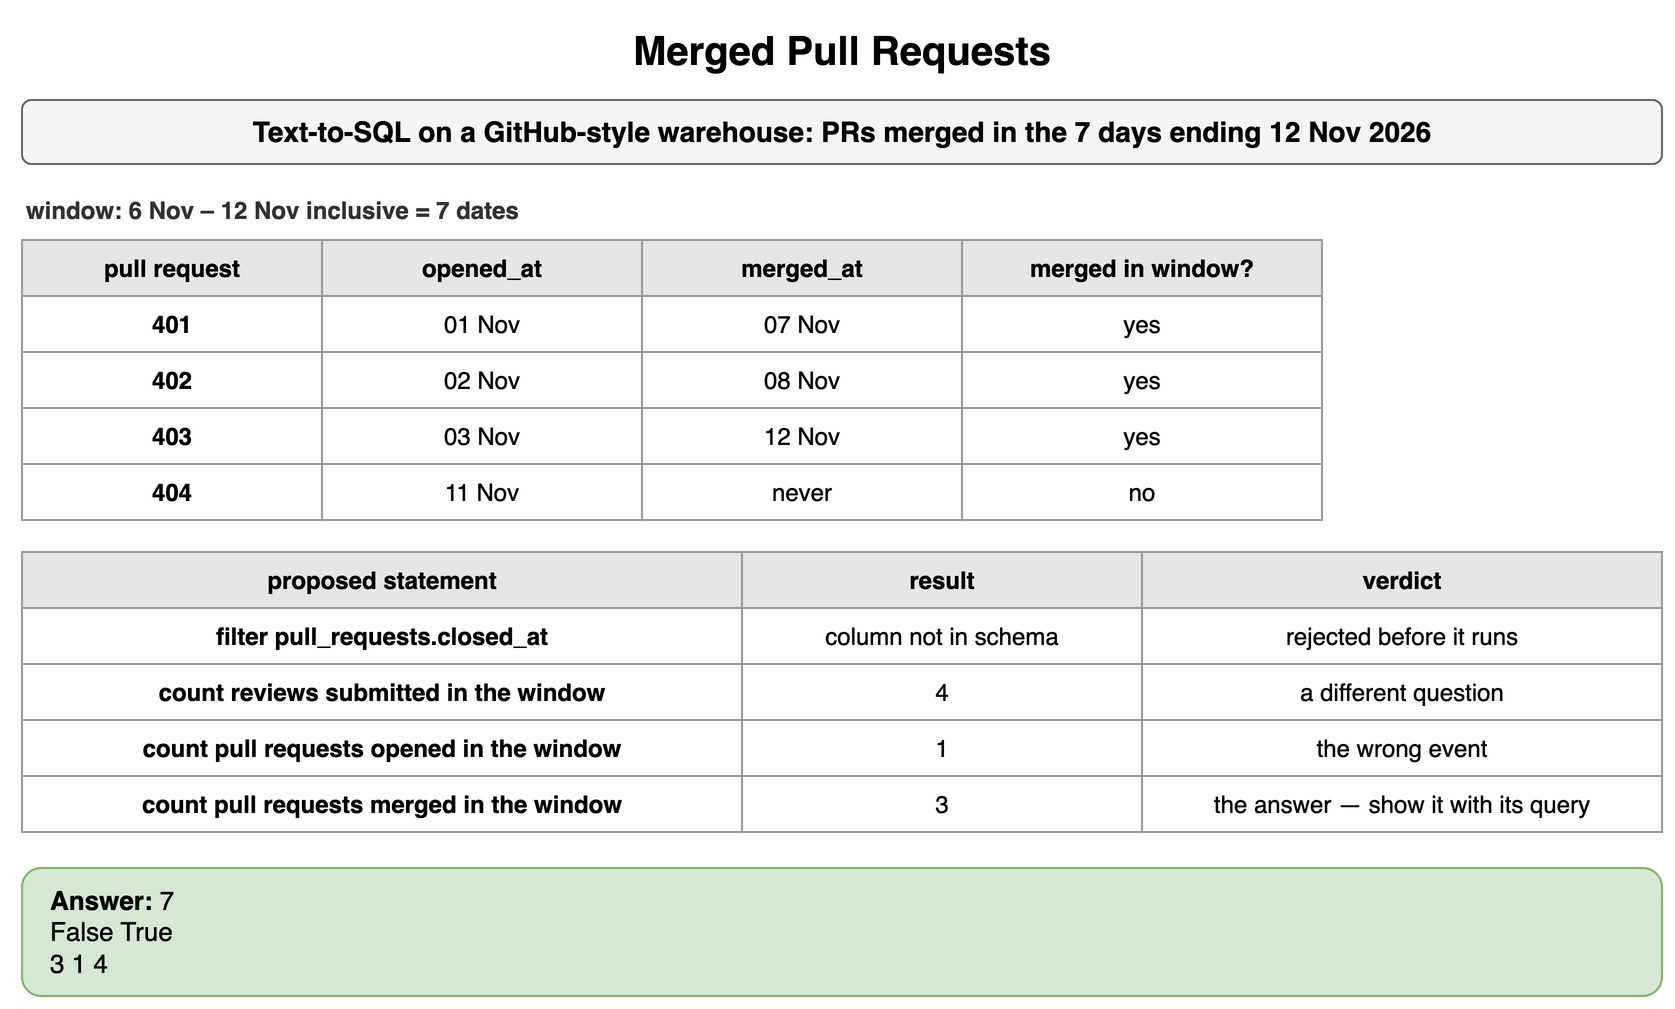

The diagram above was exported from draw.io. Its source (the exported page's mxGraphModel, read from the mxfile embedded in the PNG):
<mxGraphModel dx="900" dy="512" grid="1" gridSize="10" guides="1" tooltips="1" connect="1" arrows="1" fold="1" page="1" pageScale="1" pageWidth="900" pageHeight="512" math="0" shadow="0">
  <root>
    <mxCell id="0" />
    <mxCell id="1" parent="0" />
    <mxCell id="d1" value="Merged Pull Requests" style="text;html=1;align=center;verticalAlign=middle;whiteSpace=wrap;fontSize=20;fontStyle=1;" vertex="1" parent="1">
      <mxGeometry x="40" y="10" width="820" height="30" as="geometry" />
    </mxCell>
    <mxCell id="d2" value="Text-to-SQL on a GitHub-style warehouse: PRs merged in the 7 days ending 12 Nov 2026" style="rounded=1;whiteSpace=wrap;html=1;fillColor=#f5f5f5;strokeColor=#666666;fontStyle=1;fontSize=14;" vertex="1" parent="1">
      <mxGeometry x="40" y="50" width="820" height="32" as="geometry" />
    </mxCell>
    <mxCell id="d3" value="window: 6 Nov – 12 Nov inclusive = 7 dates" style="text;html=1;whiteSpace=wrap;fontSize=11;align=left;verticalAlign=middle;fontSize=12;fontColor=#333333;fontStyle=1;" vertex="1" parent="1">
      <mxGeometry x="40" y="96" width="600" height="18" as="geometry" />
    </mxCell>
    <mxCell id="d4" value="pull request" style="whiteSpace=wrap;html=1;fillColor=#e6e6e6;strokeColor=#999999;fontStyle=1;fontSize=12;" vertex="1" parent="1">
      <mxGeometry x="40" y="120" width="150" height="28" as="geometry" />
    </mxCell>
    <mxCell id="d5" value="opened_at" style="whiteSpace=wrap;html=1;fillColor=#e6e6e6;strokeColor=#999999;fontStyle=1;fontSize=12;" vertex="1" parent="1">
      <mxGeometry x="190" y="120" width="160" height="28" as="geometry" />
    </mxCell>
    <mxCell id="d6" value="merged_at" style="whiteSpace=wrap;html=1;fillColor=#e6e6e6;strokeColor=#999999;fontStyle=1;fontSize=12;" vertex="1" parent="1">
      <mxGeometry x="350" y="120" width="160" height="28" as="geometry" />
    </mxCell>
    <mxCell id="d7" value="merged in window?" style="whiteSpace=wrap;html=1;fillColor=#e6e6e6;strokeColor=#999999;fontStyle=1;fontSize=12;" vertex="1" parent="1">
      <mxGeometry x="510" y="120" width="180" height="28" as="geometry" />
    </mxCell>
    <mxCell id="d8" value="401" style="whiteSpace=wrap;html=1;strokeColor=#999999;fontSize=12;fillColor=#ffffff;fontStyle=1;" vertex="1" parent="1">
      <mxGeometry x="40" y="148" width="150" height="28" as="geometry" />
    </mxCell>
    <mxCell id="d9" value="01 Nov" style="whiteSpace=wrap;html=1;strokeColor=#999999;fontSize=12;fillColor=#ffffff;" vertex="1" parent="1">
      <mxGeometry x="190" y="148" width="160" height="28" as="geometry" />
    </mxCell>
    <mxCell id="d10" value="07 Nov" style="whiteSpace=wrap;html=1;strokeColor=#999999;fontSize=12;fillColor=#ffffff;" vertex="1" parent="1">
      <mxGeometry x="350" y="148" width="160" height="28" as="geometry" />
    </mxCell>
    <mxCell id="d11" value="yes" style="whiteSpace=wrap;html=1;strokeColor=#999999;fontSize=12;fillColor=#ffffff;" vertex="1" parent="1">
      <mxGeometry x="510" y="148" width="180" height="28" as="geometry" />
    </mxCell>
    <mxCell id="d12" value="402" style="whiteSpace=wrap;html=1;strokeColor=#999999;fontSize=12;fillColor=#ffffff;fontStyle=1;" vertex="1" parent="1">
      <mxGeometry x="40" y="176" width="150" height="28" as="geometry" />
    </mxCell>
    <mxCell id="d13" value="02 Nov" style="whiteSpace=wrap;html=1;strokeColor=#999999;fontSize=12;fillColor=#ffffff;" vertex="1" parent="1">
      <mxGeometry x="190" y="176" width="160" height="28" as="geometry" />
    </mxCell>
    <mxCell id="d14" value="08 Nov" style="whiteSpace=wrap;html=1;strokeColor=#999999;fontSize=12;fillColor=#ffffff;" vertex="1" parent="1">
      <mxGeometry x="350" y="176" width="160" height="28" as="geometry" />
    </mxCell>
    <mxCell id="d15" value="yes" style="whiteSpace=wrap;html=1;strokeColor=#999999;fontSize=12;fillColor=#ffffff;" vertex="1" parent="1">
      <mxGeometry x="510" y="176" width="180" height="28" as="geometry" />
    </mxCell>
    <mxCell id="d16" value="403" style="whiteSpace=wrap;html=1;strokeColor=#999999;fontSize=12;fillColor=#ffffff;fontStyle=1;" vertex="1" parent="1">
      <mxGeometry x="40" y="204" width="150" height="28" as="geometry" />
    </mxCell>
    <mxCell id="d17" value="03 Nov" style="whiteSpace=wrap;html=1;strokeColor=#999999;fontSize=12;fillColor=#ffffff;" vertex="1" parent="1">
      <mxGeometry x="190" y="204" width="160" height="28" as="geometry" />
    </mxCell>
    <mxCell id="d18" value="12 Nov" style="whiteSpace=wrap;html=1;strokeColor=#999999;fontSize=12;fillColor=#ffffff;" vertex="1" parent="1">
      <mxGeometry x="350" y="204" width="160" height="28" as="geometry" />
    </mxCell>
    <mxCell id="d19" value="yes" style="whiteSpace=wrap;html=1;strokeColor=#999999;fontSize=12;fillColor=#ffffff;" vertex="1" parent="1">
      <mxGeometry x="510" y="204" width="180" height="28" as="geometry" />
    </mxCell>
    <mxCell id="d20" value="404" style="whiteSpace=wrap;html=1;strokeColor=#999999;fontSize=12;fillColor=#ffffff;fontStyle=1;" vertex="1" parent="1">
      <mxGeometry x="40" y="232" width="150" height="28" as="geometry" />
    </mxCell>
    <mxCell id="d21" value="11 Nov" style="whiteSpace=wrap;html=1;strokeColor=#999999;fontSize=12;fillColor=#ffffff;" vertex="1" parent="1">
      <mxGeometry x="190" y="232" width="160" height="28" as="geometry" />
    </mxCell>
    <mxCell id="d22" value="never" style="whiteSpace=wrap;html=1;strokeColor=#999999;fontSize=12;fillColor=#ffffff;" vertex="1" parent="1">
      <mxGeometry x="350" y="232" width="160" height="28" as="geometry" />
    </mxCell>
    <mxCell id="d23" value="no" style="whiteSpace=wrap;html=1;strokeColor=#999999;fontSize=12;fillColor=#ffffff;" vertex="1" parent="1">
      <mxGeometry x="510" y="232" width="180" height="28" as="geometry" />
    </mxCell>
    <mxCell id="d24" value="proposed statement" style="whiteSpace=wrap;html=1;fillColor=#e6e6e6;strokeColor=#999999;fontStyle=1;fontSize=12;" vertex="1" parent="1">
      <mxGeometry x="40" y="276" width="360" height="28" as="geometry" />
    </mxCell>
    <mxCell id="d25" value="result" style="whiteSpace=wrap;html=1;fillColor=#e6e6e6;strokeColor=#999999;fontStyle=1;fontSize=12;" vertex="1" parent="1">
      <mxGeometry x="400" y="276" width="200" height="28" as="geometry" />
    </mxCell>
    <mxCell id="d26" value="verdict" style="whiteSpace=wrap;html=1;fillColor=#e6e6e6;strokeColor=#999999;fontStyle=1;fontSize=12;" vertex="1" parent="1">
      <mxGeometry x="600" y="276" width="260" height="28" as="geometry" />
    </mxCell>
    <mxCell id="d27" value="filter pull_requests.closed_at" style="whiteSpace=wrap;html=1;strokeColor=#999999;fontSize=12;fillColor=#ffffff;fontStyle=1;" vertex="1" parent="1">
      <mxGeometry x="40" y="304" width="360" height="28" as="geometry" />
    </mxCell>
    <mxCell id="d28" value="column not in schema" style="whiteSpace=wrap;html=1;strokeColor=#999999;fontSize=12;fillColor=#ffffff;" vertex="1" parent="1">
      <mxGeometry x="400" y="304" width="200" height="28" as="geometry" />
    </mxCell>
    <mxCell id="d29" value="rejected before it runs" style="whiteSpace=wrap;html=1;strokeColor=#999999;fontSize=12;fillColor=#ffffff;" vertex="1" parent="1">
      <mxGeometry x="600" y="304" width="260" height="28" as="geometry" />
    </mxCell>
    <mxCell id="d30" value="count reviews submitted in the window" style="whiteSpace=wrap;html=1;strokeColor=#999999;fontSize=12;fillColor=#ffffff;fontStyle=1;" vertex="1" parent="1">
      <mxGeometry x="40" y="332" width="360" height="28" as="geometry" />
    </mxCell>
    <mxCell id="d31" value="4" style="whiteSpace=wrap;html=1;strokeColor=#999999;fontSize=12;fillColor=#ffffff;" vertex="1" parent="1">
      <mxGeometry x="400" y="332" width="200" height="28" as="geometry" />
    </mxCell>
    <mxCell id="d32" value="a different question" style="whiteSpace=wrap;html=1;strokeColor=#999999;fontSize=12;fillColor=#ffffff;" vertex="1" parent="1">
      <mxGeometry x="600" y="332" width="260" height="28" as="geometry" />
    </mxCell>
    <mxCell id="d33" value="count pull requests opened in the window" style="whiteSpace=wrap;html=1;strokeColor=#999999;fontSize=12;fillColor=#ffffff;fontStyle=1;" vertex="1" parent="1">
      <mxGeometry x="40" y="360" width="360" height="28" as="geometry" />
    </mxCell>
    <mxCell id="d34" value="1" style="whiteSpace=wrap;html=1;strokeColor=#999999;fontSize=12;fillColor=#ffffff;" vertex="1" parent="1">
      <mxGeometry x="400" y="360" width="200" height="28" as="geometry" />
    </mxCell>
    <mxCell id="d35" value="the wrong event" style="whiteSpace=wrap;html=1;strokeColor=#999999;fontSize=12;fillColor=#ffffff;" vertex="1" parent="1">
      <mxGeometry x="600" y="360" width="260" height="28" as="geometry" />
    </mxCell>
    <mxCell id="d36" value="count pull requests merged in the window" style="whiteSpace=wrap;html=1;strokeColor=#999999;fontSize=12;fillColor=#ffffff;fontStyle=1;" vertex="1" parent="1">
      <mxGeometry x="40" y="388" width="360" height="28" as="geometry" />
    </mxCell>
    <mxCell id="d37" value="3" style="whiteSpace=wrap;html=1;strokeColor=#999999;fontSize=12;fillColor=#ffffff;" vertex="1" parent="1">
      <mxGeometry x="400" y="388" width="200" height="28" as="geometry" />
    </mxCell>
    <mxCell id="d38" value="the answer — show it with its query" style="whiteSpace=wrap;html=1;strokeColor=#999999;fontSize=12;fillColor=#ffffff;" vertex="1" parent="1">
      <mxGeometry x="600" y="388" width="260" height="28" as="geometry" />
    </mxCell>
    <mxCell id="d39" value="&lt;b&gt;Answer:&lt;/b&gt; 7&lt;br&gt;False True&lt;br&gt;3 1 4" style="rounded=1;whiteSpace=wrap;html=1;fillColor=#d5e8d4;strokeColor=#82b366;fontSize=13;align=left;spacingLeft=12;" vertex="1" parent="1">
      <mxGeometry x="40" y="434" width="820" height="64" as="geometry" />
    </mxCell>
  </root>
</mxGraphModel>